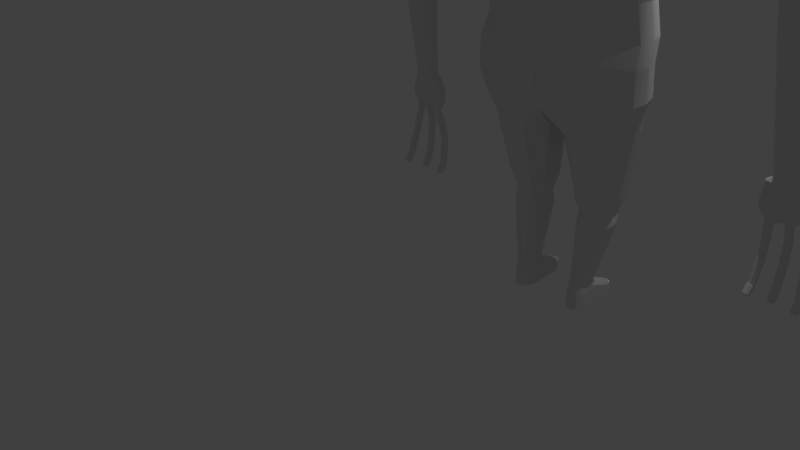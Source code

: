 # Source: character_main.blend  (saved by Blender 2.78.0; exported with 4.5.12 LTS)
import bpy
from mathutils import Matrix  # noqa: F401  (used for matrix-valued properties, if any)

bpy.ops.wm.read_factory_settings(use_empty=True)
scene = bpy.context.scene
scene.name = 'Scene'

# ---- collections
col_collection_1 = bpy.data.collections.new('Collection 1'); scene.collection.children.link(col_collection_1)

# ---- world
world_world = bpy.data.worlds.new('World'); scene.world = world_world
world_world.color = (0.05088, 0.05088, 0.05088)
world_world.use_sun_shadow = False
world_world.sun_shadow_jitter_overblur = 0.0
world_world.cycles.sampling_method = 'MANUAL'

# ---- cameras
cam_camera = bpy.data.cameras.new('Camera')
cam_camera.clip_end = 100.0
cam_camera.lens = 35.0
cam_camera.sensor_width = 32.0
cam_camera.sensor_height = 18.0
cam_camera.ortho_scale = 7.314
cam_camera.dof.focus_distance = 0.0
cam_camera.dof.aperture_fstop = 128.0

# ---- lights
light_lamp = bpy.data.lights.new('Lamp', 'POINT')
light_lamp.transmission_factor = 0.0
light_lamp.cutoff_distance = 30.0
light_lamp.energy = 100.0
light_lamp.shadow_buffer_clip_start = 1.001
light_lamp.shadow_soft_size = 0.1
light_lamp.shadow_maximum_resolution = 0.006
light_lamp.use_absolute_resolution = True

# ---- meshes
me_cylinder = bpy.data.meshes.new('Cylinder')
me_cylinder.from_pydata([(9.673, 3.769, -4.039), (9.673, -6.482, -3.065), (11.48, 2.838, -4.039), (11.34, -7.337, -3.065), (12.16, 0.3992, -4.039), (12.36, -9.576, -3.065), (12.6, -12.47, -4.039), (12.36, -12.34, -3.065), (11.48, -14.91, -4.039), (11.34, -14.58, -3.065), (9.673, -15.84, -4.039), (9.673, -15.44, -3.065), (7.861, -14.91, -4.039), (8.01, -14.58, -3.065), (6.742, -12.47, -4.039), (6.982, -12.34, -3.065), (7.001, 0.3992, -4.039), (6.982, -9.576, -3.065), (7.861, 2.838, -4.039), (8.01, -7.337, -3.065), (9.673, 3.769, -3.646), (9.673, -2.0, -3.321), (11.48, -2.931, -3.321), (11.48, 2.838, -3.646), (12.41, -5.369, -3.321), (12.16, 0.3992, -3.646), (12.6, -12.47, -3.321), (12.6, -12.47, -3.646), (11.48, -14.91, -3.321), (11.48, -14.91, -3.646), (9.673, -15.84, -3.321), (9.673, -15.84, -3.646), (7.861, -14.91, -3.321), (7.861, -14.91, -3.646), (6.742, -12.47, -3.321), (6.742, -12.47, -3.646), (7.109, -5.369, -3.321), (7.001, 0.3992, -3.646), (7.861, -2.931, -3.321), (7.861, 2.838, -3.646), (69.38, -3.685, -0.8075), (69.42, -3.812, -0.8812), (69.51, -5.219, -1.129), (66.72, -0.8566, 2.087), (70.12, -5.486, -1.102), (67.57, -1.173, 2.077), (70.32, -6.059, -1.054), (67.97, -1.893, 2.019), (70.0, -6.602, -1.012), (67.67, -2.595, 1.946), (69.34, -6.797, -1.001), (66.86, -2.868, 1.902), (68.73, -6.53, -1.028), (66.02, -2.551, 1.912), (68.53, -5.957, -1.077), (65.62, -1.831, 1.971), (68.85, -5.414, -1.119), (65.92, -1.129, 2.043), (69.4, -2.973, -0.7084), (68.63, -1.582, 0.2704), (68.54, -1.591, 0.3878), (68.45, -1.227, 0.4874), (67.75, -0.6427, 1.284), (67.46, -0.7998, 1.376), (67.39, -0.6537, 1.448), (68.21, -1.03, 1.465), (68.18, -1.131, 1.391), (68.57, -1.017, 1.304), (69.27, -1.602, 0.507), (69.21, -1.902, 0.4075), (69.44, -1.957, 0.2942), (70.19, -3.356, -0.6771), (70.08, -3.989, -0.7769), (70.23, -4.164, -0.8458), (68.53, -1.895, 1.472), (68.46, -1.892, 1.397), (68.88, -1.878, 1.322), (69.58, -2.463, 0.5245), (69.46, -2.605, 0.434), (69.74, -2.802, 0.326), (70.45, -4.162, -0.6255), (70.31, -4.641, -0.7215), (70.49, -4.919, -0.7816), (68.17, -2.742, 1.464), (68.14, -2.636, 1.391), (68.51, -2.721, 1.327), (69.21, -3.305, 0.5297), (69.13, -3.287, 0.4516), (69.34, -3.623, 0.3473), (70.02, -4.92, -0.5839), (69.94, -5.259, -0.6736), (70.07, -5.633, -0.7263), (67.33, -3.075, 1.447), (67.41, -2.929, 1.375), (67.66, -3.052, 1.317), (68.36, -3.636, 0.5195), (68.42, -3.549, 0.4502), (68.49, -3.938, 0.3455), (69.15, -5.185, -0.5765), (69.19, -5.48, -0.6615), (69.2, -5.889, -0.7122), (66.51, -2.698, 1.43), (66.68, -2.598, 1.361), (66.84, -2.677, 1.297), (67.55, -3.261, 0.5), (67.75, -3.237, 0.4304), (67.68, -3.563, 0.3217), (68.36, -4.803, -0.6078), (68.5, -5.176, -0.6921), (68.4, -5.537, -0.7476), (66.19, -1.833, 1.424), (66.4, -1.837, 1.355), (66.53, -1.816, 1.28), (67.23, -2.4, 0.4825), (67.5, -2.535, 0.404), (67.38, -2.718, 0.2899), (68.1, -3.997, -0.6594), (68.27, -4.524, -0.7476), (68.13, -4.783, -0.8118), (66.55, -0.9863, 1.431), (66.72, -1.092, 1.361), (66.91, -0.9734, 1.274), (67.61, -1.558, 0.4773), (67.83, -1.853, 0.3863), (67.77, -1.897, 0.2687), (68.53, -3.239, -0.701), (68.64, -3.907, -0.7954), (68.56, -4.069, -0.8671), (70.31, -5.06, -1.054), (70.58, -5.815, -0.9894), (70.15, -6.529, -0.934), (69.29, -6.785, -0.92), (68.49, -6.433, -0.9554), (68.22, -5.679, -1.02), (69.51, -4.708, -1.089), (68.64, -4.965, -1.075), (62.48, -1.881, -0.84), (62.46, -1.971, -0.9148), (62.39, -3.251, -1.176), (62.51, -1.433, 2.02), (63.02, -3.503, -1.162), (63.34, -1.74, 1.996), (63.29, -4.088, -1.122), (63.69, -2.483, 1.937), (63.02, -4.664, -1.08), (63.34, -3.225, 1.878), (62.38, -4.893, -1.061), (62.51, -3.533, 1.853), (61.75, -4.642, -1.075), (61.67, -3.225, 1.878), (61.49, -4.056, -1.115), (61.32, -2.483, 1.937), (61.75, -3.48, -1.156), (61.67, -1.74, 1.996), (62.5, -1.422, -0.765), (62.51, 0.04029, 0.2586), (62.51, -0.1642, 0.3732), (62.51, 0.04029, 0.4317), (62.6, 0.1281, 1.282), (62.56, -0.1388, 1.347), (62.55, -0.1231, 1.422), (63.36, -0.5214, 1.414), (63.28, -0.4891, 1.34), (63.41, -0.2702, 1.273), (63.34, -0.3144, 0.4317), (63.2, -0.4589, 0.3732), (63.34, -0.3144, 0.2586), (63.34, -1.754, -0.7464), (63.2, -2.167, -0.8239), (63.3, -2.302, -0.8962), (63.67, -1.374, 1.387), (63.55, -1.239, 1.316), (63.71, -1.122, 1.246), (63.69, -1.171, 0.4317), (63.49, -1.171, 0.3732), (63.69, -1.171, 0.2586), (63.69, -2.524, -0.6945), (63.5, -2.833, -0.779), (63.65, -3.072, -0.8443), (63.27, -2.181, 1.357), (63.2, -1.948, 1.29), (63.32, -1.929, 1.216), (63.34, -2.027, 0.4317), (63.2, -1.882, 0.3732), (63.34, -2.027, 0.2586), (63.34, -3.282, -0.6397), (63.2, -3.488, -0.7317), (63.3, -3.83, -0.7896), (62.42, -2.469, 1.341), (62.45, -2.202, 1.276), (62.47, -2.218, 1.201), (62.51, -2.382, 0.4317), (62.51, -2.177, 0.3732), (62.51, -2.382, 0.2586), (62.5, -3.584, -0.6141), (62.48, -3.749, -0.7096), (62.46, -4.132, -0.764), (61.6, -2.071, 1.349), (61.73, -1.852, 1.283), (61.65, -1.82, 1.209), (61.67, -2.027, 0.4317), (61.81, -1.882, 0.3732), (61.67, -2.027, 0.2586), (61.66, -3.253, -0.6327), (61.75, -3.463, -0.7256), (61.62, -3.801, -0.7826), (61.3, -1.219, 1.376), (61.47, -1.102, 1.307), (61.35, -0.9677, 1.236), (61.32, -1.171, 0.4317), (61.52, -1.171, 0.3732), (61.32, -1.171, 0.2586), (61.32, -2.482, -0.6846), (61.46, -2.797, -0.7705), (61.28, -3.031, -0.8345), (61.69, -0.412, 1.406), (61.81, -0.3928, 1.333), (61.74, -0.1608, 1.266), (61.67, -0.3144, 0.4317), (61.81, -0.4589, 0.3732), (61.67, -0.3144, 0.2586), (61.67, -1.724, -0.7394), (61.76, -2.142, -0.8178), (61.63, -2.273, -0.8892), (63.24, -3.092, -1.112), (63.59, -3.862, -1.06), (63.24, -4.621, -1.006), (62.4, -4.922, -0.98), (61.56, -4.591, -0.9986), (61.22, -3.821, -1.05), (62.41, -2.761, -1.131), (61.57, -3.063, -1.105), (55.85, -1.319, -0.886), (55.79, -1.422, -0.96), (55.69, -2.895, -1.226), (57.35, -2.373, 1.962), (56.34, -3.142, -1.228), (58.23, -2.444, 1.931), (56.63, -3.771, -1.214), (58.76, -3.129, 1.89), (56.4, -4.415, -1.192), (58.65, -4.026, 1.862), (55.78, -4.695, -1.175), (57.94, -4.61, 1.865), (55.13, -4.448, -1.173), (57.07, -4.539, 1.896), (54.84, -3.818, -1.187), (56.53, -3.855, 1.938), (55.07, -3.175, -1.21), (56.65, -2.957, 1.965), (55.91, -0.8468, -0.8129), (56.56, 0.4401, 0.2365), (56.63, 0.245, 0.351), (56.66, 0.4542, 0.409), (57.38, -0.7345, 1.274), (57.39, -1.046, 1.336), (57.45, -1.085, 1.411), (58.23, -1.513, 1.381), (58.08, -1.423, 1.31), (58.15, -1.162, 1.245), (57.51, 0.1123, 0.3992), (57.33, -0.03911, 0.3429), (57.4, 0.0983, 0.2268), (56.77, -1.13, -0.8058), (56.6, -1.563, -0.8798), (56.65, -1.705, -0.9529), (58.45, -2.354, 1.337), (58.27, -2.162, 1.271), (58.37, -2.003, 1.201), (57.86, -0.7385, 0.3962), (57.63, -0.7463, 0.3403), (57.76, -0.7525, 0.2237), (57.19, -1.872, -0.7573), (56.96, -2.204, -0.8379), (57.07, -2.447, -0.9044), (57.99, -3.116, 1.305), (57.86, -2.832, 1.243), (57.91, -2.765, 1.169), (57.53, -1.6, 0.4016), (57.35, -1.462, 0.3448), (57.43, -1.614, 0.2291), (56.92, -2.638, -0.6959), (56.73, -2.867, -0.7848), (56.8, -3.213, -0.8429), (57.11, -3.352, 1.303), (57.09, -3.039, 1.241), (57.03, -3.001, 1.167), (56.7, -1.967, 0.4123), (56.66, -1.768, 0.3537), (56.6, -1.981, 0.2398), (56.13, -2.979, -0.6574), (56.04, -3.162, -0.7516), (56.01, -3.554, -0.8045), (56.33, -2.924, 1.333), (56.41, -2.663, 1.268), (56.26, -2.573, 1.197), (55.86, -1.625, 0.422), (55.97, -1.483, 0.3618), (55.76, -1.639, 0.2495), (55.26, -2.696, -0.6645), (55.3, -2.917, -0.7577), (55.14, -3.271, -0.8116), (56.11, -2.083, 1.377), (56.21, -1.924, 1.306), (56.03, -1.732, 1.241), (55.5, -0.7746, 0.4251), (55.67, -0.7763, 0.3643), (55.4, -0.7886, 0.2526), (54.84, -1.954, -0.713), (54.93, -2.276, -0.7996), (54.72, -2.529, -0.8601), (56.58, -1.322, 1.409), (56.62, -1.254, 1.335), (56.5, -0.9706, 1.273), (55.84, 0.08678, 0.4197), (55.94, -0.06034, 0.3598), (55.73, 0.07276, 0.2472), (55.11, -1.188, -0.7745), (55.16, -1.614, -0.8528), (54.99, -1.763, -0.9215), (56.58, -2.83, -1.168), (56.96, -3.658, -1.149), (56.65, -4.504, -1.12), (55.84, -4.873, -1.098), (54.99, -4.548, -1.095), (54.6, -3.72, -1.114), (55.73, -2.505, -1.166), (54.91, -2.873, -1.144), (66.72, -0.8566, 2.087), (67.57, -1.173, 2.077), (67.97, -1.893, 2.019), (67.67, -2.595, 1.946), (66.86, -2.868, 1.902), (66.02, -2.551, 1.912), (65.62, -1.831, 1.971), (65.92, -1.129, 2.043), (62.51, -1.433, 2.02), (63.34, -1.74, 1.996), (63.69, -2.483, 1.937), (63.34, -3.225, 1.878), (62.51, -3.533, 1.853), (61.67, -3.225, 1.878), (61.32, -2.483, 1.937), (61.67, -1.74, 1.996), (57.35, -2.373, 1.962), (58.23, -2.444, 1.931), (58.76, -3.129, 1.89), (58.65, -4.026, 1.862), (57.94, -4.61, 1.865), (57.07, -4.539, 1.896), (56.53, -3.855, 1.938), (56.65, -2.957, 1.965), (65.83, -0.9492, 2.374), (67.2, -1.028, 2.357), (67.83, -2.187, 2.263), (67.36, -3.316, 2.147), (66.06, -3.755, 2.076), (64.63, -3.191, 2.111), (64.03, -2.014, 2.206), (64.53, -1.354, 2.303), (62.66, -1.143, 2.265), (67.36, -3.316, 2.147), (66.06, -3.755, 2.076), (64.0, -4.33, 2.036), (62.66, -4.825, 1.997), (60.79, -4.106, 2.024), (60.61, -2.787, 2.093), (60.45, -1.639, 2.174), (58.19, -1.223, 2.172), (63.67, -4.961, 2.756), (67.83, -2.187, 2.263), (67.2, -1.028, 2.357), (59.14, -4.822, 2.016), (56.56, -4.708, 2.066), (55.41, -3.607, 2.133), (57.06, -2.002, 2.177), (64.63, -3.191, 2.111), (64.03, -2.014, 2.206), (66.51, -4.386, 2.768), (64.0, -4.33, 2.036), (62.66, -4.825, 1.997), (60.79, -4.106, 2.024), (60.45, -1.639, 2.174), (58.19, -1.223, 2.172), (59.14, -4.822, 2.016), (56.56, -4.708, 2.066), (64.06, -6.639, 3.687), (57.06, -2.002, 2.177), (65.27, -4.197, 2.345), (64.21, -0.8911, 2.375), (62.55, -1.033, 2.39), (68.32, -3.67, 2.356), (66.84, -4.109, 2.335), (64.25, -4.684, 2.324), (62.55, -5.179, 2.312), (60.2, -4.46, 2.32), (59.77, -1.226, 2.364), (66.55, -0.8732, 2.422), (68.18, -2.541, 2.39), (67.38, -1.382, 2.417), (64.17, -0.8608, 2.576), (65.32, -4.571, 2.546), (64.92, -0.5451, 2.401), (60.2, -4.46, 2.32), (56.92, -1.577, 2.363), (58.12, -5.176, 2.318), (55.33, -5.062, 2.332), (55.0, -4.066, 2.368), (55.49, -2.356, 2.365), (64.66, -2.956, 2.359), (62.35, -1.215, 2.591), (68.69, -3.851, 2.556), (67.05, -4.29, 2.536), (64.21, -4.865, 2.524), (62.35, -5.36, 2.513), (59.77, -5.113, 2.52), (59.3, -1.219, 2.564), (66.74, -1.055, 2.623), (68.6, -2.722, 2.59), (67.73, -1.564, 2.618), (64.94, -0.7266, 2.602), (61.8, -1.31, 2.823), (68.3, -3.947, 2.788), (56.17, -1.759, 2.564), (57.48, -5.623, 2.518), (54.82, -5.244, 2.533), (54.45, -4.247, 2.568), (55.5, -2.537, 2.565), (61.8, -5.456, 2.745), (59.22, -5.209, 2.753), (58.76, -1.315, 2.796), (66.19, -1.151, 2.855), (68.96, -2.818, 2.822), (68.08, -1.66, 2.85), (64.4, -0.8225, 2.834), (55.63, -1.855, 2.796), (56.94, -5.719, 2.75), (54.85, -5.339, 2.765), (54.49, -4.343, 2.8), (54.96, -2.633, 2.797), (62.64, -5.887, 3.487), (64.67, -5.439, 3.498), (61.3, -2.048, 3.554), (65.95, -5.097, 3.519), (61.3, -6.273, 3.476), (59.46, -6.08, 3.483), (59.13, -2.674, 3.527), (64.44, -1.948, 3.585), (66.42, -4.216, 3.553), (65.79, -3.313, 3.581), (63.16, -1.738, 3.565), (56.89, -3.465, 3.527), (57.83, -6.478, 3.481), (55.86, -6.182, 3.496), (55.6, -5.405, 3.531), (55.77, -4.072, 3.528), (60.51, -2.796, 3.696), (64.88, -4.728, 3.689), (61.26, -7.242, 3.686), (58.39, -6.959, 3.687), (57.79, -3.669, 3.695), (63.32, -3.092, 3.696), (57.11, -5.384, 3.688), (18.27, -24.53, 13.27), (-0.6097, -26.25, 13.11), (26.86, -22.97, 16.58), (-0.6097, -25.74, 15.49), (15.53, -24.65, 11.05), (-0.6097, -25.85, 10.99), (13.64, -24.69, 8.991), (-0.6097, -25.35, 8.924), (30.72, -24.3, 18.26), (-0.6097, -25.76, 18.22), (39.53, -20.5, 17.21), (34.01, -21.79, 18.0), (15.16, -23.87, 7.627), (-0.6097, -25.6, 7.333), (15.68, 0.6442, 12.22), (-0.6097, 2.805, 13.16), (27.66, 2.14, 15.92), (-0.6097, 4.68, 15.54), (14.3, 0.0764, 10.78), (-0.6097, 0.755, 11.04), (11.99, -0.1143, 8.926), (-0.6097, 1.254, 8.975), (28.92, -7.346, 18.31), (-0.6097, 0.8442, 18.27), (34.84, -1.722, 17.26), (8.831, -29.07, 13.19), (14.71, 0.6951, 7.678), (-0.6097, 0.9463, 7.383), (40.41, -16.33, 18.33), (42.2, -10.88, 18.34), (36.94, -5.419, 18.36), (26.07, -7.929, 18.62), (27.68, -13.39, 18.61), (27.32, -18.84, 18.59), (27.62, -19.07, 13.29), (27.98, -13.61, 13.3), (26.37, -8.154, 13.31), (34.28, -5.906, 16.06), (34.07, -12.4, 15.71), (35.69, -21.26, 15.32), (43.5, -4.374, 17.36), (47.0, -10.82, 17.54), (45.15, -17.77, 17.35), (22.99, -19.23, 9.003), (23.34, -13.77, 9.016), (21.74, -8.315, 9.029), (23.63, -8.28, 11.08), (25.24, -13.74, 11.07), (24.88, -19.19, 11.06), (16.53, -3.073, 3.803), (-0.6097, -27.92, 5.119), (16.05, -21.09, 3.761), (23.25, -7.503, 7.665), (24.86, -12.96, 7.653), (24.5, -18.42, 7.64), (-0.6097, -4.613, 19.05), (-0.6097, -19.65, 20.19), (-0.6097, -19.87, 19.02), (13.13, -28.03, 16.03), (7.461, -28.93, 11.02), (6.515, -26.67, 8.958), (15.06, -25.03, 18.24), (9.124, -25.87, 7.48), (8.606, 2.648, 13.24), (17.54, 5.428, 15.61), (7.237, 0.3365, 11.07), (4.086, 0.454, 8.976), (15.85, -0.5705, 18.44), (8.899, 1.177, 7.531), (12.27, -17.19, 19.03), (13.53, -11.73, 19.04), (11.57, -6.271, 19.06), (24.31, -18.05, 4.779), (-0.6097, -5.467, 5.157), (-0.6097, -0.01015, 5.169), (15.16, -23.87, 7.627), (7.997, -15.59, 0.8592), (13.99, -15.68, 0.9316), (18.09, -9.107, 0.98), (14.33, -1.359, 1.069), (24.86, -12.96, 7.653), (24.5, -18.42, 7.64), (17.2, -4.611, 0.988), (17.34, -12.93, 0.9614), (10.85, -28.06, 6.618), (-0.6097, -28.44, 6.47), (12.23, 0.7503, 6.668), (-0.6097, 0.6416, 6.521), (25.27, -20.61, 6.778), (16.88, -26.07, 6.765), (16.43, -1.496, 6.816), (24.02, -9.695, 6.803), (25.63, -15.15, 6.79), (20.7, -22.22, 4.774), (-0.6097, -16.38, 5.132), (-0.6097, -10.92, 5.144), (19.86, -4.259, 4.797), (23.33, -11.0, 4.799), (24.49, -15.01, 4.816), (20.75, -17.63, 3.799), (22.65, -12.82, 3.822), (21.31, -7.167, 3.832), (14.03, -27.54, 5.266), (15.42, 1.03, 5.317), (7.65, -20.99, 3.67), (2.321, -16.3, 3.684), (7.983, -2.837, 3.702), (25.58, -20.09, 5.426), (16.23, -25.54, 5.414), (3.245, -6.232, 3.713), (1.306, -10.83, 3.69), (19.62, -0.9743, 5.464), (24.33, -9.173, 5.452), (25.94, -14.63, 5.439), (5.31, -11.87, 0.8698), (9.348, -1.171, 1.056), (5.969, -3.869, 0.998), (4.586, -7.519, 0.8746), (9.054, -13.56, 0.3663), (13.4, -13.62, 0.4188), (16.81, -8.86, 0.4538), (13.96, -1.922, 0.5005), (16.12, -5.027, 0.4596), (15.83, -11.63, 0.4403), (6.299, -10.86, 0.3739), (9.226, -2.102, 0.3847), (6.776, -5.063, 0.3909), (5.774, -7.708, 0.3774), (9.222, -13.37, 0.1311), (13.43, -13.43, 0.1819), (16.73, -8.822, 0.2158), (13.67, -1.964, 0.2049), (16.06, -5.094, 0.2214), (15.78, -11.5, 0.2028), (6.555, -10.76, 0.1385), (9.644, -2.842, 0.09292), (7.018, -5.147, 0.1549), (6.047, -7.707, 0.1419), (9.324, -14.09, -0.2503), (13.88, -14.16, -0.192), (17.03, -8.865, -0.1531), (14.15, -2.627, -0.1656), (16.27, -5.246, -0.1466), (15.95, -11.94, -0.168), (6.263, -11.09, -0.2418), (9.246, -2.476, -0.2298), (6.525, -4.648, -0.2229), (5.68, -7.586, -0.2379), (48.35, -19.42, 16.44), (37.26, -10.46, 14.8), (50.19, -12.47, 16.63), (38.88, -18.61, 15.12), (37.47, -3.961, 15.15), (40.42, -20.1, 16.69), (46.69, -6.023, 16.45), (38.89, -2.421, 16.71), (42.08, -3.76, 15.8), (43.62, -21.34, 15.78), (60.36, -16.4, 10.46), (52.85, -13.23, 9.963), (61.47, -12.22, 10.49), (54.07, -16.78, 10.08), (53.46, -9.313, 10.14), (59.62, -8.351, 10.51), (56.54, -7.525, 10.32), (57.22, -17.58, 10.27), (61.58, -15.59, 9.968), (53.88, -12.88, 9.546), (62.72, -12.02, 9.993), (55.14, -15.92, 9.648), (54.52, -9.539, 9.697), (60.82, -8.717, 10.02), (57.67, -8.012, 9.855), (58.36, -16.6, 9.809), (63.03, -15.94, 9.357), (54.01, -12.77, 9.028), (64.36, -11.76, 9.488), (55.48, -16.32, 9.275), (54.75, -8.852, 9.194), (62.13, -7.89, 9.515), (58.44, -7.064, 9.379), (59.26, -17.12, 9.209), (-0.6097, -28.21, 23.74), (-0.6097, -19.18, 19.63), (6.247, -7.346, 19.66), (-0.6097, -23.46, 20.79), (6.857, -16.84, 19.64), (8.172, -6.051, 20.22), (7.957, -12.09, 19.65), (-0.6097, -5.903, 19.66), (8.873, -16.97, 20.19), (10.14, -11.51, 20.21), (-0.6097, -4.393, 20.21), (-0.6097, -17.07, 27.79), (13.3, -2.312, 20.83), (14.0, -19.28, 20.8), (15.26, -10.79, 20.82), (-0.6097, 0.2655, 20.82), (14.24, -2.632, 23.77), (14.94, -23.15, 23.75), (16.2, -12.89, 23.76), (-0.6097, 0.4852, 23.76), (-0.6097, -12.04, 27.79), (5.914, -10.1, 27.8), (5.976, -15.69, 27.79), (6.088, -12.89, 27.8), (-0.6097, -9.246, 27.8)], [(364, 380), (379, 363), (618, 619), (616, 620)], [(21, 1, 3, 22), (22, 3, 5, 24), (24, 5, 7, 26), (26, 7, 9, 28), (28, 9, 11, 30), (30, 11, 13, 32), (32, 13, 15, 34), (34, 15, 17, 36), (3, 1, 19, 17, 15, 13, 11, 9, 7, 5), (36, 17, 19, 38), (38, 19, 1, 21), (0, 2, 4, 6, 8, 10, 12, 14, 16, 18), (18, 39, 20, 0), (39, 38, 21, 20), (16, 37, 39, 18), (37, 36, 38, 39), (14, 35, 37, 16), (35, 34, 36, 37), (12, 33, 35, 14), (33, 32, 34, 35), (10, 31, 33, 12), (31, 30, 32, 33), (8, 29, 31, 10), (29, 28, 30, 31), (6, 27, 29, 8), (27, 26, 28, 29), (4, 25, 27, 6), (25, 24, 26, 27), (2, 23, 25, 4), (23, 22, 24, 25), (0, 20, 23, 2), (20, 21, 22, 23), (115, 114, 123, 124), (122, 121, 62, 61), (64, 43, 45, 65), (114, 113, 122, 123), (123, 122, 61, 60), (65, 45, 47, 74), (117, 116, 125, 126), (124, 123, 60, 59), (74, 47, 49, 83), (118, 117, 126, 127), (125, 124, 59, 58), (83, 49, 51, 92), (133, 118, 127, 135), (126, 125, 58, 40), (92, 51, 53, 101), (120, 119, 64, 63), (127, 126, 40, 41), (101, 53, 55, 110), (45, 43, 328, 329), (135, 127, 41, 134), (110, 55, 57, 119), (116, 115, 124, 125), (121, 120, 63, 62), (119, 57, 43, 64), (42, 44, 46, 48, 50, 52, 54, 56), (113, 112, 121, 122), (112, 111, 120, 121), (111, 110, 119, 120), (132, 109, 118, 133), (109, 108, 117, 118), (108, 107, 116, 117), (107, 106, 115, 116), (106, 105, 114, 115), (105, 104, 113, 114), (104, 103, 112, 113), (103, 102, 111, 112), (102, 101, 110, 111), (131, 100, 109, 132), (100, 99, 108, 109), (99, 98, 107, 108), (98, 97, 106, 107), (97, 96, 105, 106), (96, 95, 104, 105), (95, 94, 103, 104), (94, 93, 102, 103), (93, 92, 101, 102), (130, 91, 100, 131), (91, 90, 99, 100), (90, 89, 98, 99), (89, 88, 97, 98), (88, 87, 96, 97), (87, 86, 95, 96), (86, 85, 94, 95), (85, 84, 93, 94), (84, 83, 92, 93), (129, 82, 91, 130), (82, 81, 90, 91), (81, 80, 89, 90), (80, 79, 88, 89), (79, 78, 87, 88), (78, 77, 86, 87), (77, 76, 85, 86), (76, 75, 84, 85), (75, 74, 83, 84), (128, 73, 82, 129), (73, 72, 81, 82), (72, 71, 80, 81), (71, 70, 79, 80), (70, 69, 78, 79), (69, 68, 77, 78), (68, 67, 76, 77), (67, 66, 75, 76), (66, 65, 74, 75), (134, 41, 73, 128), (41, 40, 72, 73), (40, 58, 71, 72), (58, 59, 70, 71), (59, 60, 69, 70), (60, 61, 68, 69), (61, 62, 67, 68), (62, 63, 66, 67), (63, 64, 65, 66), (42, 134, 128, 44), (44, 128, 129, 46), (46, 129, 130, 48), (48, 130, 131, 50), (50, 131, 132, 52), (52, 132, 133, 54), (56, 135, 134, 42), (54, 133, 135, 56), (211, 210, 219, 220), (218, 217, 158, 157), (160, 139, 141, 161), (210, 209, 218, 219), (219, 218, 157, 156), (161, 141, 143, 170), (213, 212, 221, 222), (220, 219, 156, 155), (170, 143, 145, 179), (214, 213, 222, 223), (221, 220, 155, 154), (179, 145, 147, 188), (229, 214, 223, 231), (222, 221, 154, 136), (188, 147, 149, 197), (216, 215, 160, 159), (223, 222, 136, 137), (197, 149, 151, 206), (249, 247, 350, 351), (231, 223, 137, 230), (206, 151, 153, 215), (212, 211, 220, 221), (217, 216, 159, 158), (215, 153, 139, 160), (138, 140, 142, 144, 146, 148, 150, 152), (209, 208, 217, 218), (208, 207, 216, 217), (207, 206, 215, 216), (228, 205, 214, 229), (205, 204, 213, 214), (204, 203, 212, 213), (203, 202, 211, 212), (202, 201, 210, 211), (201, 200, 209, 210), (200, 199, 208, 209), (199, 198, 207, 208), (198, 197, 206, 207), (227, 196, 205, 228), (196, 195, 204, 205), (195, 194, 203, 204), (194, 193, 202, 203), (193, 192, 201, 202), (192, 191, 200, 201), (191, 190, 199, 200), (190, 189, 198, 199), (189, 188, 197, 198), (226, 187, 196, 227), (187, 186, 195, 196), (186, 185, 194, 195), (185, 184, 193, 194), (184, 183, 192, 193), (183, 182, 191, 192), (182, 181, 190, 191), (181, 180, 189, 190), (180, 179, 188, 189), (225, 178, 187, 226), (178, 177, 186, 187), (177, 176, 185, 186), (176, 175, 184, 185), (175, 174, 183, 184), (174, 173, 182, 183), (173, 172, 181, 182), (172, 171, 180, 181), (171, 170, 179, 180), (224, 169, 178, 225), (169, 168, 177, 178), (168, 167, 176, 177), (167, 166, 175, 176), (166, 165, 174, 175), (165, 164, 173, 174), (164, 163, 172, 173), (163, 162, 171, 172), (162, 161, 170, 171), (230, 137, 169, 224), (137, 136, 168, 169), (136, 154, 167, 168), (154, 155, 166, 167), (155, 156, 165, 166), (156, 157, 164, 165), (157, 158, 163, 164), (158, 159, 162, 163), (159, 160, 161, 162), (138, 230, 224, 140), (140, 224, 225, 142), (142, 225, 226, 144), (144, 226, 227, 146), (146, 227, 228, 148), (148, 228, 229, 150), (152, 231, 230, 138), (150, 229, 231, 152), (307, 306, 315, 316), (314, 313, 254, 253), (256, 235, 237, 257), (306, 305, 314, 315), (315, 314, 253, 252), (257, 237, 239, 266), (309, 308, 317, 318), (316, 315, 252, 251), (266, 239, 241, 275), (310, 309, 318, 319), (317, 316, 251, 250), (275, 241, 243, 284), (325, 310, 319, 327), (318, 317, 250, 232), (284, 243, 245, 293), (312, 311, 256, 255), (319, 318, 232, 233), (293, 245, 247, 302), (243, 241, 347, 348), (327, 319, 233, 326), (302, 247, 249, 311), (308, 307, 316, 317), (313, 312, 255, 254), (311, 249, 235, 256), (234, 236, 238, 240, 242, 244, 246, 248), (305, 304, 313, 314), (304, 303, 312, 313), (303, 302, 311, 312), (324, 301, 310, 325), (301, 300, 309, 310), (300, 299, 308, 309), (299, 298, 307, 308), (298, 297, 306, 307), (297, 296, 305, 306), (296, 295, 304, 305), (295, 294, 303, 304), (294, 293, 302, 303), (323, 292, 301, 324), (292, 291, 300, 301), (291, 290, 299, 300), (290, 289, 298, 299), (289, 288, 297, 298), (288, 287, 296, 297), (287, 286, 295, 296), (286, 285, 294, 295), (285, 284, 293, 294), (322, 283, 292, 323), (283, 282, 291, 292), (282, 281, 290, 291), (281, 280, 289, 290), (280, 279, 288, 289), (279, 278, 287, 288), (278, 277, 286, 287), (277, 276, 285, 286), (276, 275, 284, 285), (321, 274, 283, 322), (274, 273, 282, 283), (273, 272, 281, 282), (272, 271, 280, 281), (271, 270, 279, 280), (270, 269, 278, 279), (269, 268, 277, 278), (268, 267, 276, 277), (267, 266, 275, 276), (320, 265, 274, 321), (265, 264, 273, 274), (264, 263, 272, 273), (263, 262, 271, 272), (262, 261, 270, 271), (261, 260, 269, 270), (260, 259, 268, 269), (259, 258, 267, 268), (258, 257, 266, 267), (326, 233, 265, 320), (233, 232, 264, 265), (232, 250, 263, 264), (250, 251, 262, 263), (251, 252, 261, 262), (252, 253, 260, 261), (253, 254, 259, 260), (254, 255, 258, 259), (255, 256, 257, 258), (234, 326, 320, 236), (236, 320, 321, 238), (238, 321, 322, 240), (240, 322, 323, 242), (242, 323, 324, 244), (244, 324, 325, 246), (248, 327, 326, 234), (246, 325, 327, 248), (336, 343, 367, 360), (329, 328, 352, 353), (351, 350, 374, 375), (147, 145, 339, 340), (153, 151, 342, 343), (51, 49, 331, 332), (57, 55, 334, 335), (241, 239, 346, 347), (247, 245, 349, 350), (235, 249, 351, 344), (145, 143, 338, 339), (151, 149, 341, 342), (139, 153, 343, 336), (49, 47, 330, 331), (55, 53, 333, 334), (239, 237, 345, 346), (245, 243, 348, 349), (43, 57, 335, 328), (143, 141, 337, 338), (149, 147, 340, 341), (237, 235, 344, 345), (47, 45, 329, 330), (53, 51, 332, 333), (141, 139, 336, 337), (362, 361, 391, 392), (358, 360, 367, 366, 365, 364, 363, 357), (367, 368, 375, 374, 373, 372, 365, 366), (337, 336, 360, 358), (344, 351, 375, 368), (330, 329, 353, 354), (345, 344, 368, 367), (338, 337, 358, 357), (331, 330, 354, 355), (346, 345, 367, 366), (339, 338, 357, 363), (332, 331, 355, 356), (347, 346, 366, 365), (340, 339, 363, 364), (333, 332, 356, 357), (348, 347, 365, 372), (341, 340, 364, 365), (334, 333, 357, 358), (349, 348, 372, 373), (342, 341, 365, 366), (335, 334, 358, 359), (350, 349, 373, 374), (343, 342, 366, 367), (328, 335, 359, 352), (360, 358, 389, 390), (357, 356, 362, 376), (371, 352, 397, 399), (364, 363, 393, 394), (384, 385, 406, 405), (365, 364, 394, 395), (372, 373, 385, 384), (359, 358, 377), (373, 374, 385), (365, 372, 384, 381), (410, 416, 430, 421), (374, 375, 387), (353, 352, 371), (367, 382, 396), (375, 368, 383, 387), (354, 353, 371, 370), (367, 368, 383, 382), (355, 354, 370, 361), (356, 355, 361, 362), (363, 357, 388, 393), (358, 357, 388, 389), (385, 374, 407, 406), (374, 387, 408, 407), (359, 377, 389, 402), (387, 383, 404, 408), (360, 367, 396, 390), (352, 359, 402, 397), (357, 376, 388), (361, 370, 398, 391), (381, 384, 405, 403), (376, 362, 392, 388), (377, 358, 389), (382, 383, 404, 396), (365, 381, 403, 395), (370, 371, 399, 398), (377, 376, 388, 409, 389), (402, 389, 400, 420), (399, 397, 417, 419), (389, 388, 401, 400), (403, 405, 424, 415), (393, 388, 401, 413), (396, 404, 423, 416), (388, 392, 412, 401), (397, 402, 420, 417), (405, 406, 425, 424), (392, 391, 411, 412), (395, 403, 415), (394, 393, 413, 414), (391, 398, 418, 411), (406, 407, 426, 425), (398, 399, 419, 418), (407, 408, 427, 426), (390, 396, 416, 410), (390, 389, 400, 410), (408, 404, 423, 427), (395, 394, 414, 415), (415, 424, 436, 429), (419, 417, 431, 433), (411, 418, 432, 422), (414, 413, 369, 428), (417, 420, 434, 431), (415, 414, 428, 429), (424, 425, 437, 436), (425, 426, 438, 437), (416, 423, 435, 430), (412, 411, 422, 378), (426, 427, 439, 438), (418, 419, 433, 432), (427, 423, 435, 439), (401, 412, 378, 369, 413), (400, 420, 434, 421, 410), (431, 434, 450, 447), (421, 430, 446, 442), (421, 434, 450, 442), (437, 438, 454, 453), (422, 432, 448, 443), (438, 439, 455, 454), (429, 428, 444, 445), (439, 435, 451, 455), (378, 422, 443, 441), (432, 433, 449, 448), (429, 436, 452, 445), (433, 431, 447, 449), (430, 435, 451, 446), (428, 369, 440, 444), (369, 378, 441, 440), (436, 437, 453, 452), (445, 444, 458, 459), (440, 441, 386), (444, 440, 386, 458), (447, 450, 456), (442, 450, 456), (452, 453, 462, 459), (448, 449, 461, 457), (453, 454, 462), (449, 447, 456, 461), (454, 455, 462), (441, 443, 457, 386), (455, 451, 460, 462), (442, 446, 460, 456), (445, 452, 459), (443, 448, 457), (446, 451, 460), (488, 521, 466, 464), (488, 522, 467, 463), (522, 523, 469, 467), (521, 524, 472, 466), (465, 473, 474, 471), (523, 525, 475, 469), (526, 478, 480, 527), (526, 477, 481, 528), (528, 481, 483, 529), (527, 480, 486, 530), (479, 485, 487), (529, 483, 489, 531), (494, 493, 485), (500, 499, 477, 479), (503, 618, 500, 479, 487), (509, 508, 483, 481), (489, 515, 554, 553), (508, 515, 489, 483), (534, 494, 485, 530), (499, 509, 481, 477), (493, 503, 487, 485), (474, 473, 505, 491), (491, 505, 504, 492), (492, 504, 503, 493), (463, 467, 511, 497), (497, 511, 510, 498), (498, 510, 509, 499), (524, 471, 496, 532), (532, 496, 495, 533), (533, 495, 494, 534), (469, 475, 517, 506), (506, 517, 516, 507), (507, 516, 515, 508), (475, 525, 547, 552), (531, 489, 553, 549), (516, 517, 551, 555), (467, 469, 506, 511), (511, 506, 507, 510), (510, 507, 508, 509), (473, 465, 502, 616, 505), (505, 616, 502, 614, 620, 611), (500, 618, 503, 617, 619, 615), (465, 463, 497, 502), (502, 497, 498, 501), (501, 498, 499, 500), (471, 474, 491, 496), (496, 491, 492, 495), (495, 492, 493, 494), (525, 476, 548, 547), (517, 475, 552, 551), (515, 516, 555, 554), (520, 532, 649, 646), (534, 518, 652, 647), (472, 524, 532, 520), (518, 534, 530, 486), (490, 531, 549, 550), (484, 529, 531, 490), (479, 527, 530, 485), (482, 528, 529, 484), (478, 526, 528, 482), (477, 526, 527, 479), (470, 476, 525, 523), (465, 471, 524, 521), (468, 470, 523, 522), (464, 468, 522, 488), (463, 465, 521, 488), (515, 516, 543), (578, 542, 584, 588), (540, 539, 581, 582), (475, 525, 538), (517, 516, 543, 544), (545, 541, 583, 585), (577, 580, 590, 587), (475, 517, 544, 538), (553, 554, 575, 574), (547, 548, 513, 565), (551, 552, 571, 570), (552, 547, 565, 571), (555, 551, 570, 576), (554, 555, 576, 575), (550, 549, 566, 537), (549, 553, 574, 566), (573, 572, 579, 580), (567, 568, 577, 539), (569, 512, 542, 578), (563, 562, 546, 541), (561, 563, 564, 560), (535, 562, 563, 561), (556, 514, 562, 535), (560, 564, 512, 559), (567, 514, 565, 513), (512, 569, 537, 566), (568, 567, 513, 557), (556, 535, 570, 571), (569, 572, 536, 537), (573, 568, 557, 558), (572, 573, 558, 536), (560, 559, 574, 575), (561, 560, 575, 576), (535, 561, 576, 570), (514, 556, 571, 565), (559, 512, 566, 574), (562, 514, 540, 546), (512, 564, 545, 542), (564, 563, 541, 545), (572, 569, 578, 579), (514, 567, 539, 540), (568, 573, 580, 577), (588, 584, 594, 598), (585, 583, 593, 595), (582, 581, 591, 592), (586, 582, 592, 596), (579, 578, 588, 589), (546, 540, 582, 586), (541, 546, 586, 583), (580, 579, 589, 590), (542, 545, 585, 584), (539, 577, 587, 581), (593, 596, 606, 603), (598, 594, 604, 608), (595, 593, 603, 605), (592, 591, 601, 602), (583, 586, 596, 593), (589, 588, 598, 599), (587, 590, 600, 597), (581, 587, 597, 591), (584, 585, 595, 594), (590, 589, 599, 600), (607, 610, 17, 15), (609, 608, 1, 19), (603, 606, 9, 7), (608, 604, 3, 1), (599, 598, 608, 609), (597, 600, 610, 607), (591, 597, 607, 601), (594, 595, 605, 604), (600, 599, 609, 610), (596, 592, 602, 606), (11, 13, 15, 9), (7, 17, 19, 5), (5, 19, 1, 3), (9, 15, 17, 7), (601, 607, 15, 13), (604, 605, 5, 3), (610, 609, 19, 17), (606, 602, 11, 9), (602, 601, 13, 11), (605, 603, 7, 5), (502, 501, 612, 614), (501, 500, 615, 612), (503, 504, 613, 617), (625, 627, 635, 633), (504, 505, 611, 613), (615, 619, 627, 625), (613, 611, 621, 623), (617, 613, 623, 626), (620, 614, 624, 628), (619, 617, 626, 627), (611, 620, 628, 621), (612, 615, 625, 622), (614, 612, 622, 624), (635, 634, 642, 643), (626, 623, 631, 634), (622, 625, 633, 630), (624, 622, 630, 632), (628, 624, 632, 636), (621, 628, 636, 629), (627, 626, 634, 635), (623, 621, 629, 631), (646, 649, 653, 519), (631, 629, 637, 639), (633, 635, 643, 641), (634, 631, 639, 642), (630, 633, 641, 638), (632, 630, 638, 640), (636, 632, 640, 644), (629, 636, 644, 637), (642, 639, 457, 461), (649, 651, 654, 653), (654, 650, 657, 659), (647, 652, 655, 650), (519, 653, 658, 648), (651, 647, 650, 654), (533, 534, 647, 651), (532, 533, 651, 649), (462, 460, 456, 461, 457, 386, 458, 459), (638, 641, 460, 462), (640, 638, 462, 459), (644, 640, 459, 458), (637, 644, 458, 386), (643, 642, 461, 456), (639, 637, 386, 457), (641, 643, 456, 460), (648, 658, 662, 645), (659, 657, 661, 663), (653, 654, 659, 658), (650, 655, 660, 657), (663, 661, 666, 668), (662, 663, 668, 667), (657, 660, 664, 661), (658, 659, 663, 662), (665, 668, 666, 669), (656, 667, 668, 665), (645, 662, 667, 656), (661, 664, 669, 666)])
me_cylinder.use_remesh_preserve_volume = False
me_cylinder.use_remesh_preserve_attributes = False
me_cylinder.use_mirror_vertex_groups = False
me_cylinder.update()
arm_armature = bpy.data.armatures.new('Armature')  # bones are not reproduced

# ---- objects
ob_cylinder = bpy.data.objects.new('Cylinder', me_cylinder)
ob_armature = bpy.data.objects.new('Armature', arm_armature)
ob_lamp = bpy.data.objects.new('Lamp', light_lamp)
ob_camera = bpy.data.objects.new('Camera', cam_camera)

# ---- transforms, parenting, visibility, modifiers, constraints
ob_cylinder.location = (2.448, 1.003, 1.313)
ob_cylinder.scale = (0.03679, 0.036, 0.2607)
ob_cylinder.lineart.crease_threshold = 0.0
_m = ob_cylinder.modifiers.new('Mirror', 'MIRROR')
ob_armature.parent = ob_cylinder
ob_armature.matrix_parent_inverse = Matrix(((27.18, 0.0, 0.0, -66.55), (9.537e-07, 27.78, 0.0, -27.86), (2.384e-07, 0.0, 3.836, -5.038), (0.0, 0.0, 0.0, 1.0)))
ob_armature.location = (2.363, 0.2979, 3.056)
ob_armature.show_in_front = True
ob_armature.lineart.crease_threshold = 0.0
ob_lamp.location = (4.076, 1.005, 5.904)
ob_lamp.rotation_euler = (0.6503, 0.05522, 1.866)
ob_lamp.lock_rotations_4d = False
ob_lamp.empty_display_type = 'ARROWS'
ob_lamp.color = (0.0, 0.0, 0.0, 0.0)
ob_lamp.lineart.crease_threshold = 0.0
ob_camera.location = (7.481, -6.508, 5.344)
ob_camera.rotation_euler = (1.109, 0.0, 0.8149)
ob_camera.lock_rotations_4d = False
ob_camera.empty_display_type = 'ARROWS'
ob_camera.color = (0.0, 0.0, 0.0, 0.0)
ob_camera.display_type = 'WIRE'
ob_camera.lineart.crease_threshold = 0.0

# ---- collection membership
col_collection_1.objects.link(ob_cylinder)
col_collection_1.objects.link(ob_armature)
col_collection_1.objects.link(ob_lamp)
col_collection_1.objects.link(ob_camera)

# ---- scene / render settings (as saved in the file)
scene.camera = ob_camera
scene.frame_start = 1; scene.frame_end = 250; scene.frame_set(1)
scene.render.engine = 'BLENDER_EEVEE_NEXT'
scene.render.resolution_percentage = 50
scene.render.dither_intensity = 0.0
scene.cycles.use_denoising = False
scene.cycles.samples = 128
scene.cycles.sampling_pattern = 'TABULATED_SOBOL'
scene.cycles.light_sampling_threshold = 0.0
scene.cycles.use_adaptive_sampling = False
scene.cycles.use_light_tree = False
scene.cycles.blur_glossy = 0.0
scene.cycles.sample_clamp_indirect = 0.0
scene.view_settings.view_transform = 'Standard'
bpy.context.view_layer.update()
